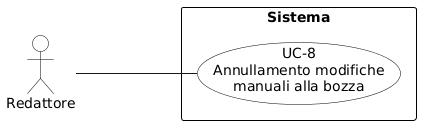

The diagram above was rendered by PlantUML. Its source (embedded in the PNG):
@startuml
skinparam shadowing false
skinparam backgroundColor #FFFFFF
skinparam usecaseBackgroundColor #FFFFFF
skinparam usecaseBorderColor #000000
skinparam actorBackgroundColor #FFFFFF
skinparam actorBorderColor #000000
skinparam rectangleBackgroundColor #FFFFFF
skinparam rectangleBorderColor #000000
left to right direction
skinparam packageStyle rectangle

actor "Redattore" as R
rectangle Sistema {
  usecase "UC-8\nAnnullamento modifiche\nmanuali alla bozza" as UC8
}
R --- UC8
@enduml